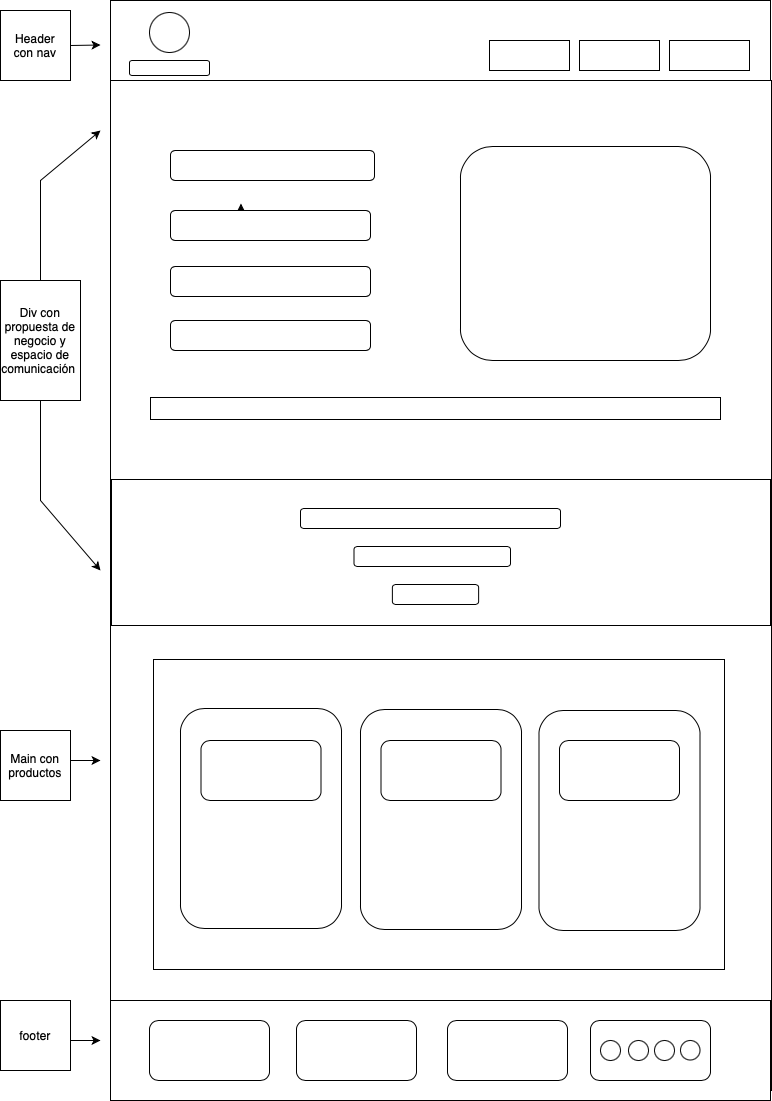

The diagram above was exported from draw.io. Its source (the exported page's mxGraphModel, read from the mxfile embedded in the PNG):
<mxGraphModel dx="909" dy="757" grid="1" gridSize="10" guides="1" tooltips="1" connect="1" arrows="1" fold="1" page="1" pageScale="1" pageWidth="827" pageHeight="1169" math="0" shadow="0">
  <root>
    <mxCell id="0" />
    <mxCell id="1" parent="0" />
    <mxCell id="lZxvTgCIgPmkDXS4INAN-1" value="" style="rounded=0;whiteSpace=wrap;html=1;" parent="1" vertex="1">
      <mxGeometry x="120" y="40" width="660" height="90" as="geometry" />
    </mxCell>
    <mxCell id="lZxvTgCIgPmkDXS4INAN-2" value="" style="rounded=1;whiteSpace=wrap;html=1;" parent="1" vertex="1">
      <mxGeometry x="139" y="100" width="80" height="15" as="geometry" />
    </mxCell>
    <mxCell id="lZxvTgCIgPmkDXS4INAN-3" value="" style="rounded=0;whiteSpace=wrap;html=1;" parent="1" vertex="1">
      <mxGeometry x="499" y="80" width="80" height="30" as="geometry" />
    </mxCell>
    <mxCell id="lZxvTgCIgPmkDXS4INAN-4" value="" style="rounded=0;whiteSpace=wrap;html=1;" parent="1" vertex="1">
      <mxGeometry x="589" y="80" width="80" height="30" as="geometry" />
    </mxCell>
    <mxCell id="lZxvTgCIgPmkDXS4INAN-5" value="" style="rounded=0;whiteSpace=wrap;html=1;" parent="1" vertex="1">
      <mxGeometry x="679" y="80" width="80" height="30" as="geometry" />
    </mxCell>
    <mxCell id="lZxvTgCIgPmkDXS4INAN-6" value="" style="ellipse;whiteSpace=wrap;html=1;aspect=fixed;" parent="1" vertex="1">
      <mxGeometry x="159" y="52" width="40" height="40" as="geometry" />
    </mxCell>
    <mxCell id="lZxvTgCIgPmkDXS4INAN-8" value="" style="rounded=0;whiteSpace=wrap;html=1;" parent="1" vertex="1">
      <mxGeometry x="120" y="120" width="661" height="1010" as="geometry" />
    </mxCell>
    <mxCell id="lZxvTgCIgPmkDXS4INAN-10" value="" style="rounded=1;whiteSpace=wrap;html=1;" parent="1" vertex="1">
      <mxGeometry x="470" y="186" width="250" height="214" as="geometry" />
    </mxCell>
    <mxCell id="lZxvTgCIgPmkDXS4INAN-11" value="" style="rounded=0;whiteSpace=wrap;html=1;" parent="1" vertex="1">
      <mxGeometry x="160" y="437" width="570" height="22" as="geometry" />
    </mxCell>
    <mxCell id="lZxvTgCIgPmkDXS4INAN-12" value="" style="rounded=0;whiteSpace=wrap;html=1;" parent="1" vertex="1">
      <mxGeometry x="121" y="519" width="659" height="146" as="geometry" />
    </mxCell>
    <mxCell id="lZxvTgCIgPmkDXS4INAN-13" value="" style="rounded=1;whiteSpace=wrap;html=1;" parent="1" vertex="1">
      <mxGeometry x="363.5" y="586" width="156.5" height="20" as="geometry" />
    </mxCell>
    <mxCell id="lZxvTgCIgPmkDXS4INAN-14" value="" style="rounded=1;whiteSpace=wrap;html=1;" parent="1" vertex="1">
      <mxGeometry x="401.88" y="624" width="86.25" height="20" as="geometry" />
    </mxCell>
    <mxCell id="lZxvTgCIgPmkDXS4INAN-15" value="" style="rounded=1;whiteSpace=wrap;html=1;" parent="1" vertex="1">
      <mxGeometry x="310" y="548" width="260" height="20" as="geometry" />
    </mxCell>
    <mxCell id="lZxvTgCIgPmkDXS4INAN-16" value="" style="rounded=0;whiteSpace=wrap;html=1;" parent="1" vertex="1">
      <mxGeometry x="163" y="699" width="571" height="310" as="geometry" />
    </mxCell>
    <mxCell id="lZxvTgCIgPmkDXS4INAN-17" value="" style="rounded=1;whiteSpace=wrap;html=1;" parent="1" vertex="1">
      <mxGeometry x="190" y="748" width="161" height="220" as="geometry" />
    </mxCell>
    <mxCell id="lZxvTgCIgPmkDXS4INAN-18" value="" style="rounded=1;whiteSpace=wrap;html=1;" parent="1" vertex="1">
      <mxGeometry x="370" y="749" width="161" height="220" as="geometry" />
    </mxCell>
    <mxCell id="lZxvTgCIgPmkDXS4INAN-19" value="" style="rounded=1;whiteSpace=wrap;html=1;" parent="1" vertex="1">
      <mxGeometry x="548.5" y="750" width="161" height="220" as="geometry" />
    </mxCell>
    <mxCell id="lZxvTgCIgPmkDXS4INAN-20" value="" style="rounded=0;whiteSpace=wrap;html=1;" parent="1" vertex="1">
      <mxGeometry x="120" y="1040" width="660" height="100" as="geometry" />
    </mxCell>
    <mxCell id="lZxvTgCIgPmkDXS4INAN-21" value="" style="rounded=1;whiteSpace=wrap;html=1;" parent="1" vertex="1">
      <mxGeometry x="159" y="1060" width="120" height="60" as="geometry" />
    </mxCell>
    <mxCell id="lZxvTgCIgPmkDXS4INAN-22" value="" style="rounded=1;whiteSpace=wrap;html=1;" parent="1" vertex="1">
      <mxGeometry x="306" y="1060" width="120" height="60" as="geometry" />
    </mxCell>
    <mxCell id="lZxvTgCIgPmkDXS4INAN-23" value="" style="rounded=1;whiteSpace=wrap;html=1;" parent="1" vertex="1">
      <mxGeometry x="457" y="1060" width="120" height="60" as="geometry" />
    </mxCell>
    <mxCell id="lZxvTgCIgPmkDXS4INAN-24" value="" style="rounded=1;whiteSpace=wrap;html=1;" parent="1" vertex="1">
      <mxGeometry x="600" y="1060" width="120" height="60" as="geometry" />
    </mxCell>
    <mxCell id="lZxvTgCIgPmkDXS4INAN-29" value="Header&lt;div&gt;con nav&lt;/div&gt;" style="rounded=0;whiteSpace=wrap;html=1;" parent="1" vertex="1">
      <mxGeometry x="10" y="50" width="70" height="70" as="geometry" />
    </mxCell>
    <mxCell id="lZxvTgCIgPmkDXS4INAN-32" value="" style="endArrow=classic;html=1;rounded=0;exitX=1;exitY=0.5;exitDx=0;exitDy=0;" parent="1" source="lZxvTgCIgPmkDXS4INAN-29" edge="1">
      <mxGeometry width="50" height="50" relative="1" as="geometry">
        <mxPoint x="60" y="85.36000000000001" as="sourcePoint" />
        <mxPoint x="110" y="84.50285714285712" as="targetPoint" />
      </mxGeometry>
    </mxCell>
    <mxCell id="lZxvTgCIgPmkDXS4INAN-35" value="Div con&lt;div&gt;propuesta de negocio y espacio de comunicación&amp;nbsp;&lt;/div&gt;" style="rounded=0;whiteSpace=wrap;html=1;" parent="1" vertex="1">
      <mxGeometry x="10" y="320" width="80" height="120" as="geometry" />
    </mxCell>
    <mxCell id="lZxvTgCIgPmkDXS4INAN-41" value="" style="endArrow=classic;html=1;rounded=0;" parent="1" edge="1">
      <mxGeometry width="50" height="50" relative="1" as="geometry">
        <mxPoint x="50" y="320" as="sourcePoint" />
        <mxPoint x="110" y="170" as="targetPoint" />
        <Array as="points">
          <mxPoint x="50" y="220" />
        </Array>
      </mxGeometry>
    </mxCell>
    <mxCell id="lZxvTgCIgPmkDXS4INAN-42" value="" style="endArrow=classic;html=1;rounded=0;exitX=0.5;exitY=1;exitDx=0;exitDy=0;" parent="1" source="lZxvTgCIgPmkDXS4INAN-35" edge="1">
      <mxGeometry width="50" height="50" relative="1" as="geometry">
        <mxPoint x="25" y="521" as="sourcePoint" />
        <mxPoint x="110" y="610" as="targetPoint" />
        <Array as="points">
          <mxPoint x="50" y="540" />
        </Array>
      </mxGeometry>
    </mxCell>
    <mxCell id="lZxvTgCIgPmkDXS4INAN-45" value="Main con&lt;div&gt;productos&lt;/div&gt;" style="rounded=0;whiteSpace=wrap;html=1;" parent="1" vertex="1">
      <mxGeometry x="10" y="770" width="70" height="70" as="geometry" />
    </mxCell>
    <mxCell id="lZxvTgCIgPmkDXS4INAN-46" value="" style="endArrow=classic;html=1;rounded=0;" parent="1" edge="1">
      <mxGeometry width="50" height="50" relative="1" as="geometry">
        <mxPoint x="80" y="800" as="sourcePoint" />
        <mxPoint x="110" y="800" as="targetPoint" />
      </mxGeometry>
    </mxCell>
    <mxCell id="lZxvTgCIgPmkDXS4INAN-47" value="footer" style="rounded=0;whiteSpace=wrap;html=1;" parent="1" vertex="1">
      <mxGeometry x="10" y="1040" width="70" height="70" as="geometry" />
    </mxCell>
    <mxCell id="lZxvTgCIgPmkDXS4INAN-49" value="" style="endArrow=classic;html=1;rounded=0;" parent="1" edge="1">
      <mxGeometry width="50" height="50" relative="1" as="geometry">
        <mxPoint x="80" y="1080" as="sourcePoint" />
        <mxPoint x="110" y="1080" as="targetPoint" />
      </mxGeometry>
    </mxCell>
    <mxCell id="lZxvTgCIgPmkDXS4INAN-51" value="" style="rounded=1;whiteSpace=wrap;html=1;" parent="1" vertex="1">
      <mxGeometry x="210.5" y="780" width="120" height="60" as="geometry" />
    </mxCell>
    <mxCell id="lZxvTgCIgPmkDXS4INAN-52" value="" style="rounded=1;whiteSpace=wrap;html=1;" parent="1" vertex="1">
      <mxGeometry x="390.5" y="780" width="120" height="60" as="geometry" />
    </mxCell>
    <mxCell id="lZxvTgCIgPmkDXS4INAN-53" value="" style="rounded=1;whiteSpace=wrap;html=1;" parent="1" vertex="1">
      <mxGeometry x="569" y="780" width="120" height="60" as="geometry" />
    </mxCell>
    <mxCell id="lZxvTgCIgPmkDXS4INAN-54" value="" style="rounded=1;whiteSpace=wrap;html=1;" parent="1" vertex="1">
      <mxGeometry x="180" y="190" width="204" height="30" as="geometry" />
    </mxCell>
    <mxCell id="lZxvTgCIgPmkDXS4INAN-59" style="edgeStyle=orthogonalEdgeStyle;rounded=0;orthogonalLoop=1;jettySize=auto;html=1;exitX=0.5;exitY=1;exitDx=0;exitDy=0;entryX=0.459;entryY=0.15;entryDx=0;entryDy=0;entryPerimeter=0;" parent="1" edge="1">
      <mxGeometry relative="1" as="geometry">
        <mxPoint x="256.75" y="260" as="sourcePoint" />
        <mxPoint x="250.4565" y="243" as="targetPoint" />
      </mxGeometry>
    </mxCell>
    <mxCell id="lZxvTgCIgPmkDXS4INAN-60" value="" style="rounded=1;whiteSpace=wrap;html=1;" parent="1" vertex="1">
      <mxGeometry x="180" y="250" width="200" height="30" as="geometry" />
    </mxCell>
    <mxCell id="lZxvTgCIgPmkDXS4INAN-61" value="" style="rounded=1;whiteSpace=wrap;html=1;" parent="1" vertex="1">
      <mxGeometry x="180" y="306" width="200" height="30" as="geometry" />
    </mxCell>
    <mxCell id="lZxvTgCIgPmkDXS4INAN-62" value="" style="rounded=1;whiteSpace=wrap;html=1;" parent="1" vertex="1">
      <mxGeometry x="180" y="360" width="200" height="30" as="geometry" />
    </mxCell>
    <mxCell id="lZxvTgCIgPmkDXS4INAN-63" value="" style="ellipse;whiteSpace=wrap;html=1;aspect=fixed;" parent="1" vertex="1">
      <mxGeometry x="638" y="1080" width="20" height="20" as="geometry" />
    </mxCell>
    <mxCell id="lZxvTgCIgPmkDXS4INAN-64" value="" style="ellipse;whiteSpace=wrap;html=1;aspect=fixed;" parent="1" vertex="1">
      <mxGeometry x="610" y="1080" width="20" height="20" as="geometry" />
    </mxCell>
    <mxCell id="lZxvTgCIgPmkDXS4INAN-65" value="" style="ellipse;whiteSpace=wrap;html=1;aspect=fixed;" parent="1" vertex="1">
      <mxGeometry x="664" y="1080" width="20" height="20" as="geometry" />
    </mxCell>
    <mxCell id="lZxvTgCIgPmkDXS4INAN-66" value="" style="ellipse;whiteSpace=wrap;html=1;aspect=fixed;" parent="1" vertex="1">
      <mxGeometry x="690" y="1080" width="19.5" height="19.5" as="geometry" />
    </mxCell>
  </root>
</mxGraphModel>